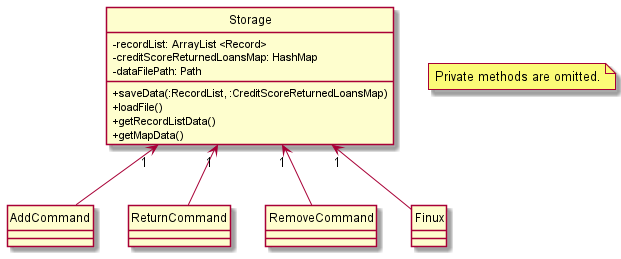

The diagram above was rendered by PlantUML. Its source (embedded in the PNG):
@startuml
'https://plantuml.com/sequence-diagram
skinparam classAttributeIconSize 0
hide circle


class Storage {
- recordList: ArrayList <Record>
- creditScoreReturnedLoansMap: HashMap
- dataFilePath: Path
+ saveData(:RecordList, :CreditScoreReturnedLoansMap)
+ loadFile()
+ getRecordListData()
+ getMapData()
}

note "Private methods are omitted." as N1

class AddCommand {
}

class ReturnCommand {
}

class RemoveCommand {
}

Storage"1" <-- Finux
Storage"1" <-- AddCommand
Storage"1" <-- ReturnCommand
Storage"1" <-- RemoveCommand
@enduml